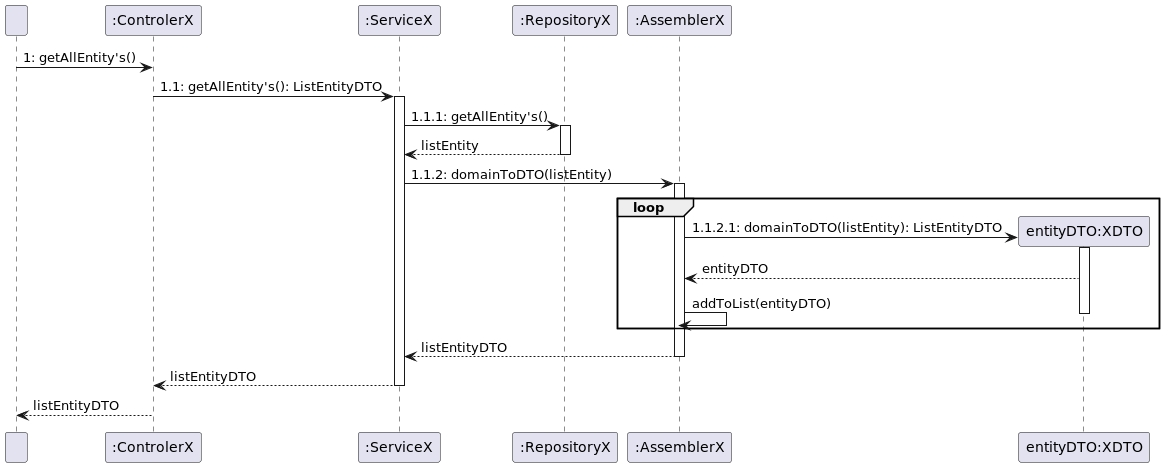

The diagram above was rendered by PlantUML. Its source (embedded in the PNG):
@startuml
participant "  " as User
participant ":ControlerX" as Controller
participant ":ServiceX" as Service
participant ":RepositoryX" as Repository
participant ":AssemblerX" as Assembler
participant "entityDTO:XDTO" as DTO


User -> Controller: 1: getAllEntity's()
Controller -> Service: 1.1: getAllEntity's(): ListEntityDTO
activate Service
Service -> Repository: 1.1.1: getAllEntity's()
activate Repository
Repository --> Service: listEntity
deactivate Repository
Service -> Assembler: 1.1.2: domainToDTO(listEntity)
activate Assembler
create DTO
loop
Assembler -> DTO: 1.1.2.1: domainToDTO(listEntity): ListEntityDTO
activate DTO
DTO --> Assembler: entityDTO
Assembler -> Assembler: addToList(entityDTO)
deactivate DTO
end
Assembler --> Service: listEntityDTO
deactivate Assembler
Service --> Controller: listEntityDTO
deactivate Service
Controller --> User: listEntityDTO

@enduml